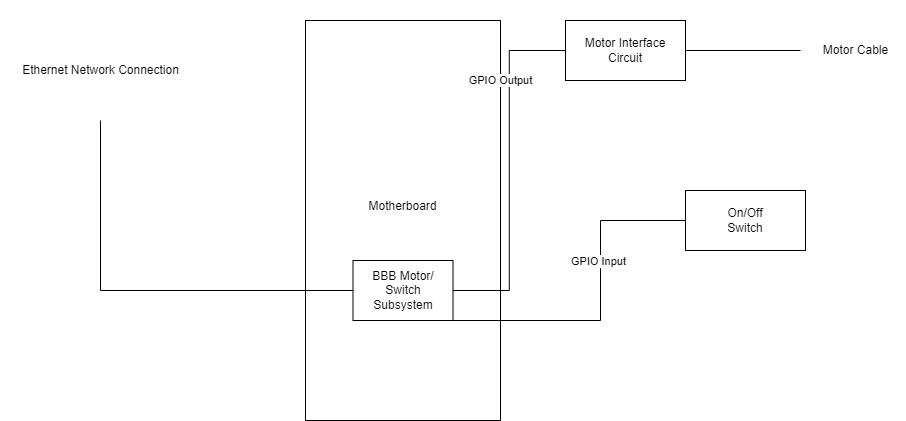

The diagram above was exported from draw.io. Its source (the exported page's mxGraphModel, read from the mxfile embedded in the PNG):
<mxGraphModel dx="2187" dy="512" grid="1" gridSize="100" guides="1" tooltips="1" connect="1" arrows="1" fold="1" page="1" pageScale="1" pageWidth="850" pageHeight="1100" background="#FFFFFF" math="0" shadow="0">
  <root>
    <mxCell id="0" />
    <mxCell id="1" parent="0" />
    <mxCell id="WaaBqBqUO06MXRlBcnNF-1" value="Motherboard&lt;br&gt;&lt;br&gt;&lt;br&gt;" style="rounded=0;whiteSpace=wrap;html=1;" vertex="1" parent="1">
      <mxGeometry x="105" y="100" width="195" height="400" as="geometry" />
    </mxCell>
    <mxCell id="WaaBqBqUO06MXRlBcnNF-9" style="edgeStyle=orthogonalEdgeStyle;rounded=0;orthogonalLoop=1;jettySize=auto;html=1;exitX=1;exitY=0.5;exitDx=0;exitDy=0;endArrow=none;endFill=0;" edge="1" parent="1" source="WaaBqBqUO06MXRlBcnNF-3">
      <mxGeometry relative="1" as="geometry">
        <mxPoint x="600" y="130" as="targetPoint" />
      </mxGeometry>
    </mxCell>
    <mxCell id="WaaBqBqUO06MXRlBcnNF-3" value="Motor Interface Circuit" style="rounded=0;whiteSpace=wrap;html=1;" vertex="1" parent="1">
      <mxGeometry x="365" y="100" width="120" height="60" as="geometry" />
    </mxCell>
    <mxCell id="WaaBqBqUO06MXRlBcnNF-4" value="On/Off&lt;br&gt;Switch" style="rounded=0;whiteSpace=wrap;html=1;" vertex="1" parent="1">
      <mxGeometry x="485" y="270" width="120" height="60" as="geometry" />
    </mxCell>
    <mxCell id="WaaBqBqUO06MXRlBcnNF-5" style="edgeStyle=orthogonalEdgeStyle;rounded=0;orthogonalLoop=1;jettySize=auto;html=1;entryX=0;entryY=0.5;entryDx=0;entryDy=0;endArrow=none;endFill=0;" edge="1" parent="1" source="WaaBqBqUO06MXRlBcnNF-2" target="WaaBqBqUO06MXRlBcnNF-3">
      <mxGeometry relative="1" as="geometry" />
    </mxCell>
    <mxCell id="WaaBqBqUO06MXRlBcnNF-7" value="GPIO Output" style="edgeLabel;html=1;align=center;verticalAlign=middle;resizable=0;points=[];" vertex="1" connectable="0" parent="WaaBqBqUO06MXRlBcnNF-5">
      <mxGeometry x="0.7492" relative="1" as="geometry">
        <mxPoint x="-21" y="30" as="offset" />
      </mxGeometry>
    </mxCell>
    <mxCell id="WaaBqBqUO06MXRlBcnNF-6" style="edgeStyle=orthogonalEdgeStyle;rounded=0;orthogonalLoop=1;jettySize=auto;html=1;entryX=0;entryY=0.5;entryDx=0;entryDy=0;endArrow=none;endFill=0;" edge="1" parent="1" source="WaaBqBqUO06MXRlBcnNF-2" target="WaaBqBqUO06MXRlBcnNF-4">
      <mxGeometry relative="1" as="geometry">
        <Array as="points">
          <mxPoint x="400" y="400" />
          <mxPoint x="400" y="300" />
        </Array>
      </mxGeometry>
    </mxCell>
    <mxCell id="WaaBqBqUO06MXRlBcnNF-8" value="GPIO Input" style="edgeLabel;html=1;align=center;verticalAlign=middle;resizable=0;points=[];" vertex="1" connectable="0" parent="WaaBqBqUO06MXRlBcnNF-6">
      <mxGeometry x="0.2445" y="2" relative="1" as="geometry">
        <mxPoint as="offset" />
      </mxGeometry>
    </mxCell>
    <mxCell id="WaaBqBqUO06MXRlBcnNF-12" style="edgeStyle=orthogonalEdgeStyle;rounded=0;orthogonalLoop=1;jettySize=auto;html=1;endArrow=none;endFill=0;entryX=0.5;entryY=1;entryDx=0;entryDy=0;entryPerimeter=0;" edge="1" parent="1" source="WaaBqBqUO06MXRlBcnNF-2" target="WaaBqBqUO06MXRlBcnNF-13">
      <mxGeometry relative="1" as="geometry">
        <mxPoint y="200" as="targetPoint" />
        <Array as="points">
          <mxPoint x="-100" y="370" />
        </Array>
      </mxGeometry>
    </mxCell>
    <mxCell id="WaaBqBqUO06MXRlBcnNF-2" value="BBB Motor/&lt;br&gt;Switch&lt;br&gt;Subsystem" style="rounded=0;whiteSpace=wrap;html=1;" vertex="1" parent="1">
      <mxGeometry x="152.5" y="340" width="100" height="60" as="geometry" />
    </mxCell>
    <mxCell id="WaaBqBqUO06MXRlBcnNF-10" value="Motor Cable" style="text;html=1;align=center;verticalAlign=middle;resizable=0;points=[];autosize=1;strokeColor=none;fillColor=none;" vertex="1" parent="1">
      <mxGeometry x="605" y="80" width="100" height="100" as="geometry" />
    </mxCell>
    <mxCell id="WaaBqBqUO06MXRlBcnNF-13" value="Ethernet Network Connection" style="text;html=1;align=center;verticalAlign=middle;resizable=0;points=[];autosize=1;strokeColor=none;fillColor=none;" vertex="1" parent="1">
      <mxGeometry x="-200" y="100" width="200" height="100" as="geometry" />
    </mxCell>
  </root>
</mxGraphModel>